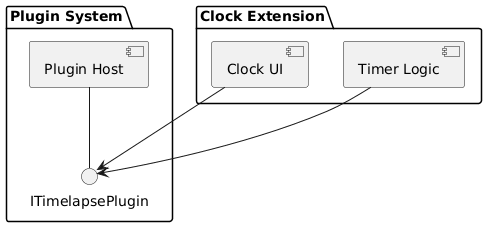

The diagram above was rendered by PlantUML. Its source (embedded in the PNG):
@startuml

package "Plugin System" {
    component [Plugin Host] as Host
    interface "ITimelapsePlugin" as IPlugin
}

package "Clock Extension" {
    [Clock UI] --> IPlugin
    [Timer Logic] --> IPlugin
}

Host -- IPlugin
@enduml